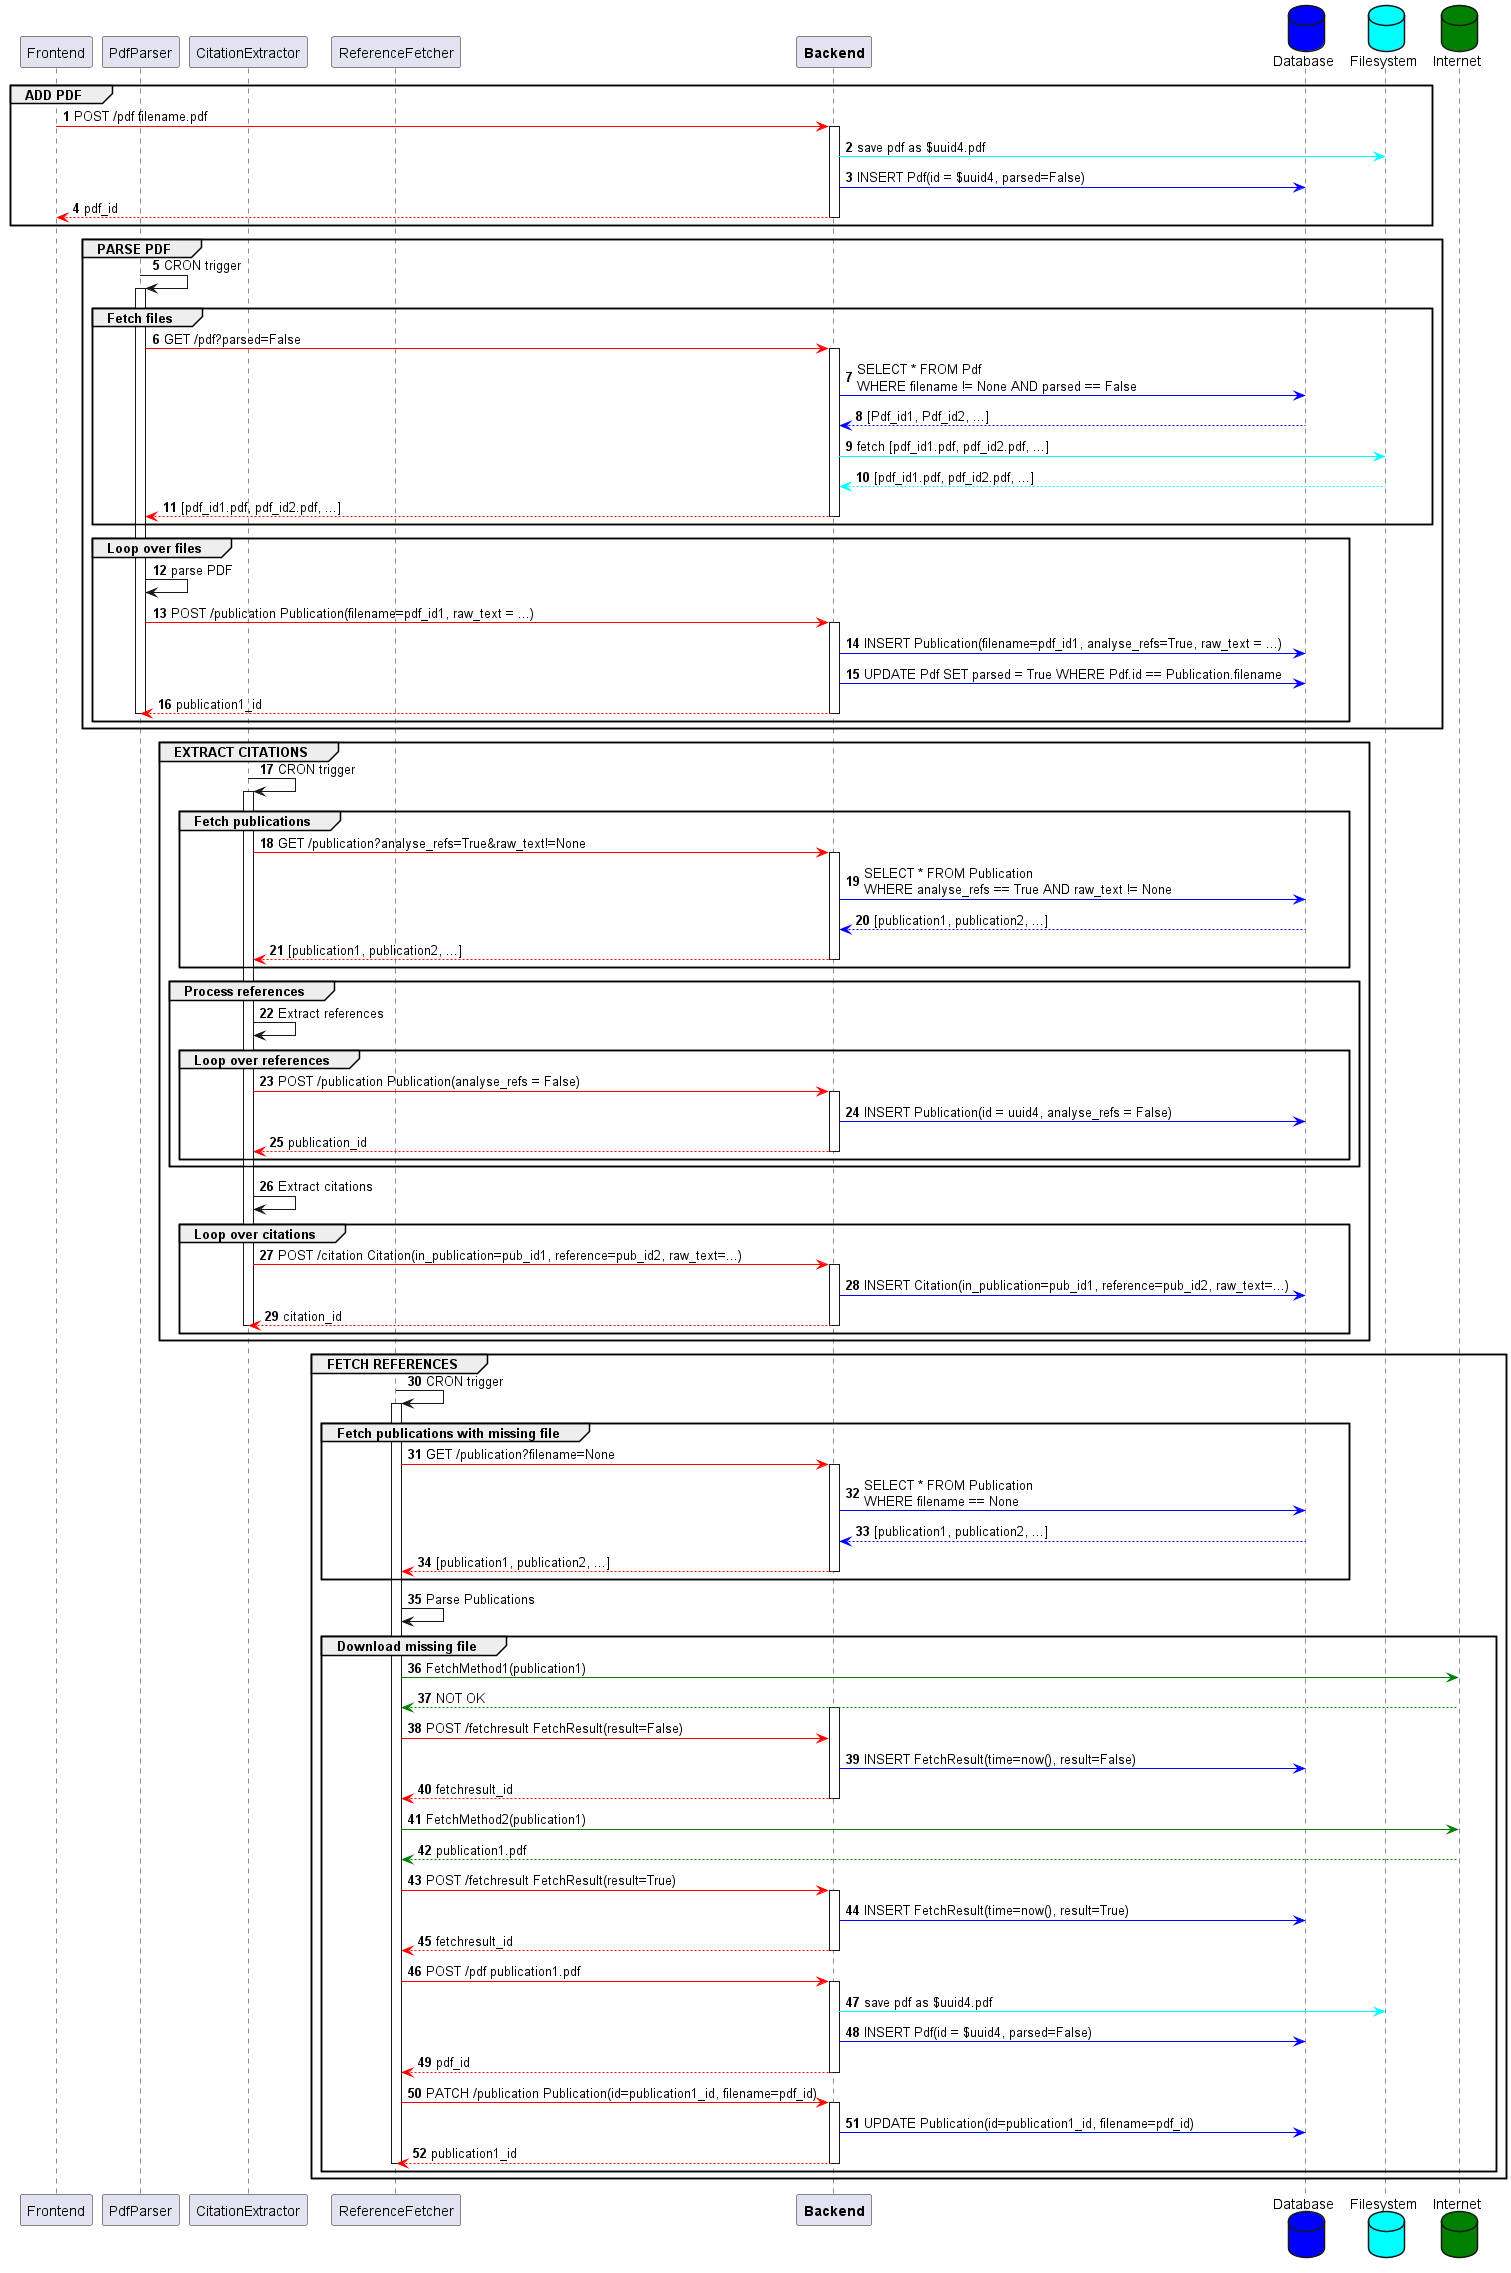

The diagram above was rendered by PlantUML. Its source (embedded in the PNG):
@startuml process flow with cron
autonumber

participant Frontend as f
participant PdfParser as pdfp
participant CitationExtractor as ce
participant ReferenceFetcher as rf

participant "**Backend**" as b
database    Database   as db #Blue
database    Filesystem as fs #Cyan
database    Internet as internet #Green


group ADD PDF

f -[#Red]> b: POST /pdf filename.pdf
activate b
b -[#Cyan]> fs: save pdf as $uuid4.pdf
b -[#Blue]> db: INSERT Pdf(id = $uuid4, parsed=False)
b --[#Red]> f: pdf_id
deactivate b
end

group PARSE PDF
pdfp -> pdfp: CRON trigger
activate pdfp
group Fetch files
pdfp -[#Red]> b: GET /pdf?parsed=False
activate b
b -[#Blue]> db: SELECT * FROM Pdf \nWHERE filename != None AND parsed == False
db --[#Blue]> b: [Pdf_id1, Pdf_id2, ...]
b -[#Cyan]> fs: fetch [pdf_id1.pdf, pdf_id2.pdf, ...]
fs --[#Cyan]> b: [pdf_id1.pdf, pdf_id2.pdf, ...]
b --[#Red]> pdfp: [pdf_id1.pdf, pdf_id2.pdf, ...]
deactivate b
end

group Loop over files
pdfp -> pdfp: parse PDF
pdfp -[#Red]> b: POST /publication Publication(filename=pdf_id1, raw_text = ...)
activate b
b -[#Blue]> db: INSERT Publication(filename=pdf_id1, analyse_refs=True, raw_text = ...)
b -[#Blue]> db: UPDATE Pdf SET parsed = True WHERE Pdf.id == Publication.filename
b --[#Red]> pdfp: publication1_id
deactivate b
deactivate pdfp
end
end


group EXTRACT CITATIONS
ce -> ce: CRON trigger
activate ce

group Fetch publications
ce -[#Red]> b: GET /publication?analyse_refs=True&raw_text!=None
activate b
b -[#Blue]> db: SELECT * FROM Publication \nWHERE analyse_refs == True AND raw_text != None
db --[#Blue]> b: [publication1, publication2, ...]
b --[#Red]> ce: [publication1, publication2, ...]
deactivate b
end

group Process references
ce -> ce: Extract references
group Loop over references
ce -[#Red]> b: POST /publication Publication(analyse_refs = False)
activate b
b -[#Blue]> db: INSERT Publication(id = uuid4, analyse_refs = False)
b --[#Red]> ce: publication_id
deactivate b
end
end

ce -> ce: Extract citations
group Loop over citations
ce -[#Red]> b: POST /citation Citation(in_publication=pub_id1, reference=pub_id2, raw_text=...)
activate b
b -[#Blue]> db: INSERT Citation(in_publication=pub_id1, reference=pub_id2, raw_text=...)
b --[#Red]> ce: citation_id
deactivate b
deactivate ce
end
end

group FETCH REFERENCES
rf -> rf: CRON trigger
activate rf
group Fetch publications with missing file
rf -[#Red]> b: GET /publication?filename=None
activate b
b -[#Blue]> db: SELECT * FROM Publication \nWHERE filename == None
db --[#Blue]> b: [publication1, publication2, ...]
b --[#Red]> rf: [publication1, publication2, ...]
deactivate b
end
rf -> rf: Parse Publications

group Download missing file
rf -[#Green]> internet: FetchMethod1(publication1)
internet --[#Green]> rf: NOT OK
activate b
rf -[#Red]> b: POST /fetchresult FetchResult(result=False)
b -[#Blue]> db: INSERT FetchResult(time=now(), result=False)
b --[#Red]> rf: fetchresult_id
deactivate b

rf -[#Green]> internet: FetchMethod2(publication1)
internet --[#Green]> rf: publication1.pdf
rf -[#Red]> b: POST /fetchresult FetchResult(result=True)
activate b
b -[#Blue]> db: INSERT FetchResult(time=now(), result=True)
b --[#Red]> rf: fetchresult_id
deactivate b

rf -[#Red]> b: POST /pdf publication1.pdf
activate b
b -[#Cyan]> fs: save pdf as $uuid4.pdf
b -[#Blue]> db: INSERT Pdf(id = $uuid4, parsed=False)
b --[#Red]> rf: pdf_id
deactivate b

rf -[#Red]> b: PATCH /publication Publication(id=publication1_id, filename=pdf_id)
activate b
b -[#Blue]> db: UPDATE Publication(id=publication1_id, filename=pdf_id)
b --[#Red]> rf: publication1_id
deactivate b
deactivate rf
end
end

@enduml